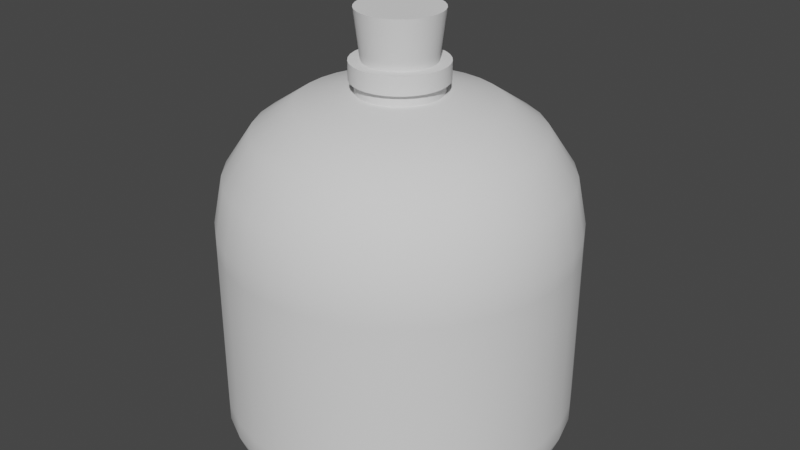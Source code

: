 # Source: Big_bootle.blend  (saved by Blender 2.92.15; exported with 4.5.12 LTS)
import bpy
from mathutils import Matrix  # noqa: F401  (used for matrix-valued properties, if any)

bpy.ops.wm.read_factory_settings(use_empty=True)
scene = bpy.context.scene
scene.name = 'Scene'

# ---- collections
col_collection = bpy.data.collections.new('Collection'); scene.collection.children.link(col_collection)

# ---- node groups
ng_auto_smooth = bpy.data.node_groups.new('Auto Smooth', 'GeometryNodeTree')
_s = ng_auto_smooth.interface.new_socket(name='Geometry', in_out='OUTPUT', socket_type='NodeSocketGeometry')
_s = ng_auto_smooth.interface.new_socket(name='Geometry', in_out='INPUT', socket_type='NodeSocketGeometry')
_s = ng_auto_smooth.interface.new_socket(name='Angle', in_out='INPUT', socket_type='NodeSocketFloat')
_s.subtype = 'ANGLE'
_s.min_value = 0.0
_s.max_value = 3.142
ng_auto_smooth.is_modifier = True
_N = ng_auto_smooth.nodes; _L = ng_auto_smooth.links
n0 = _N.new('NodeGroupOutput'); n0.name = 'Group Output'; n0.location = (480, -100)
n1 = _N.new('NodeGroupInput'); n1.name = 'Group Input'; n1.location = (-420, -300)
n2 = _N.new('NodeGroupInput'); n2.name = 'Group Input.001'; n2.location = (-60, -100)
n3 = _N.new('GeometryNodeSetShadeSmooth'); n3.name = 'Set Shade Smooth'; n3.location = (120, -100)
n3.domain = 'EDGE'
n4 = _N.new('GeometryNodeSetShadeSmooth'); n4.name = 'Set Shade Smooth.001'; n4.location = (300, -100)
n5 = _N.new('GeometryNodeInputMeshEdgeAngle'); n5.name = 'Edge Angle'; n5.location = (-420, -220)
n6 = _N.new('GeometryNodeInputEdgeSmooth'); n6.name = 'Is Edge Smooth'; n6.location = (-60, -160)
n7 = _N.new('GeometryNodeInputShadeSmooth'); n7.name = 'Is Face Smooth'; n7.location = (-240, -340)
n8 = _N.new('FunctionNodeBooleanMath'); n8.name = 'Boolean Math'; n8.location = (-60, -220)
n9 = _N.new('FunctionNodeCompare'); n9.name = 'Compare'; n9.location = (-240, -180)
n9.operation = 'LESS_EQUAL'
_L.new(n5.outputs[0], n9.inputs[0])
_L.new(n4.outputs[0], n0.inputs[0])
_L.new(n1.outputs[1], n9.inputs[1])
_L.new(n9.outputs[0], n8.inputs[0])
_L.new(n7.outputs[0], n8.inputs[1])
_L.new(n2.outputs[0], n3.inputs[0])
_L.new(n6.outputs[0], n3.inputs[1])
_L.new(n3.outputs[0], n4.inputs[0])
_L.new(n8.outputs[0], n3.inputs[2])
n0.is_active_output = True

# ---- world
world_world = bpy.data.worlds.new('World'); scene.world = world_world
world_world.use_nodes = True; world_world.node_tree.nodes.clear()
_N = world_world.node_tree.nodes; _L = world_world.node_tree.links
n0 = _N.new('ShaderNodeOutputWorld'); n0.name = 'World Output'; n0.location = (300, 300)
n1 = _N.new('ShaderNodeBackground'); n1.name = 'Background'; n1.location = (10, 300)
n1.inputs[0].default_value = (0.05088, 0.05088, 0.05088, 1.0)
_L.new(n1.outputs[0], n0.inputs[0])
n0.is_active_output = True
world_world.color = (0.05088, 0.05088, 0.05088)
world_world.use_sun_shadow = False
world_world.sun_shadow_jitter_overblur = 0.0

# ---- meshes
me_cylinder = bpy.data.meshes.new('Cylinder')
me_cylinder.from_pydata([(7.119e-09, 0.2385, 2.0), (0.0, 1.0, 1.286), (4.657e-09, 0.5573, 1.946), (1.863e-09, 0.7899, 1.791), (9.313e-10, 0.9454, 1.559), (0.04653, 0.2339, 2.0), (0.1951, 0.9808, 1.286), (0.1087, 0.5466, 1.946), (0.1541, 0.7748, 1.791), (0.1844, 0.9272, 1.559), (0.09128, 0.2204, 2.0), (0.3827, 0.9239, 1.286), (0.2133, 0.5149, 1.946), (0.3023, 0.7298, 1.791), (0.3618, 0.8734, 1.559), (0.1325, 0.1983, 2.0), (0.5556, 0.8315, 1.286), (0.3096, 0.4634, 1.946), (0.4389, 0.6568, 1.791), (0.5252, 0.7861, 1.559), (0.1687, 0.1687, 2.0), (0.7071, 0.7071, 1.286), (0.3941, 0.3941, 1.946), (0.5586, 0.5586, 1.791), (0.6685, 0.6685, 1.559), (0.1983, 0.1325, 2.0), (0.8315, 0.5556, 1.286), (0.4634, 0.3096, 1.946), (0.6568, 0.4389, 1.791), (0.7861, 0.5252, 1.559), (0.2204, 0.09128, 2.0), (0.9239, 0.3827, 1.286), (0.5149, 0.2133, 1.946), (0.7298, 0.3023, 1.791), (0.8734, 0.3618, 1.559), (0.2339, 0.04653, 2.0), (0.9808, 0.1951, 1.286), (0.5466, 0.1087, 1.946), (0.7748, 0.1541, 1.791), (0.9272, 0.1844, 1.559), (0.2385, -7.119e-09, 2.0), (1.0, 0.0, 1.286), (0.5573, -4.657e-09, 1.946), (0.7899, -1.863e-09, 1.791), (0.9454, -9.313e-10, 1.559), (0.2339, -0.04653, 2.0), (0.9808, -0.1951, 1.286), (0.5466, -0.1087, 1.946), (0.7748, -0.1541, 1.791), (0.9272, -0.1844, 1.559), (0.2204, -0.09128, 2.0), (0.9239, -0.3827, 1.286), (0.5149, -0.2133, 1.946), (0.7298, -0.3023, 1.791), (0.8734, -0.3618, 1.559), (0.1983, -0.1325, 2.0), (0.8315, -0.5556, 1.286), (0.4634, -0.3096, 1.946), (0.6568, -0.4389, 1.791), (0.7861, -0.5252, 1.559), (0.1687, -0.1687, 2.0), (0.7071, -0.7071, 1.286), (0.3941, -0.3941, 1.946), (0.5586, -0.5586, 1.791), (0.6685, -0.6685, 1.559), (0.1325, -0.1983, 2.0), (0.5556, -0.8315, 1.286), (0.3096, -0.4634, 1.946), (0.4389, -0.6568, 1.791), (0.5252, -0.7861, 1.559), (0.09128, -0.2204, 2.0), (0.3827, -0.9239, 1.286), (0.2133, -0.5149, 1.946), (0.3023, -0.7298, 1.791), (0.3618, -0.8734, 1.559), (0.04653, -0.2339, 2.0), (0.1951, -0.9808, 1.286), (0.1087, -0.5466, 1.946), (0.1541, -0.7748, 1.791), (0.1844, -0.9272, 1.559), (-7.119e-09, -0.2385, 2.0), (0.0, -1.0, 1.286), (-4.657e-09, -0.5573, 1.946), (-1.863e-09, -0.7899, 1.791), (-9.313e-10, -0.9454, 1.559), (-0.04653, -0.2339, 2.0), (-0.1951, -0.9808, 1.286), (-0.1087, -0.5466, 1.946), (-0.1541, -0.7748, 1.791), (-0.1844, -0.9272, 1.559), (-0.09128, -0.2204, 2.0), (-0.3827, -0.9239, 1.286), (-0.2133, -0.5149, 1.946), (-0.3023, -0.7298, 1.791), (-0.3618, -0.8734, 1.559), (-0.1325, -0.1983, 2.0), (-0.5556, -0.8315, 1.286), (-0.3096, -0.4634, 1.946), (-0.4389, -0.6568, 1.791), (-0.5252, -0.7861, 1.559), (-0.1687, -0.1687, 2.0), (-0.7071, -0.7071, 1.286), (-0.3941, -0.3941, 1.946), (-0.5586, -0.5586, 1.791), (-0.6685, -0.6685, 1.559), (-0.1983, -0.1325, 2.0), (-0.8315, -0.5556, 1.286), (-0.4634, -0.3096, 1.946), (-0.6568, -0.4389, 1.791), (-0.7861, -0.5252, 1.559), (-0.2204, -0.09128, 2.0), (-0.9239, -0.3827, 1.286), (-0.5149, -0.2133, 1.946), (-0.7298, -0.3023, 1.791), (-0.8734, -0.3618, 1.559), (-0.2339, -0.04653, 2.0), (-0.9808, -0.1951, 1.286), (-0.5466, -0.1087, 1.946), (-0.7748, -0.1541, 1.791), (-0.9272, -0.1844, 1.559), (-0.2385, 7.119e-09, 2.0), (-1.0, 0.0, 1.286), (-0.5573, 4.657e-09, 1.946), (-0.7899, 1.863e-09, 1.791), (-0.9454, 9.313e-10, 1.559), (-0.2339, 0.04653, 2.0), (-0.9808, 0.1951, 1.286), (-0.5466, 0.1087, 1.946), (-0.7748, 0.1541, 1.791), (-0.9272, 0.1844, 1.559), (-0.2204, 0.09128, 2.0), (-0.9239, 0.3827, 1.286), (-0.5149, 0.2133, 1.946), (-0.7298, 0.3023, 1.791), (-0.8734, 0.3618, 1.559), (-0.1983, 0.1325, 2.0), (-0.8315, 0.5556, 1.286), (-0.4634, 0.3096, 1.946), (-0.6568, 0.4389, 1.791), (-0.7861, 0.5252, 1.559), (-0.1687, 0.1687, 2.0), (-0.7071, 0.7071, 1.286), (-0.3941, 0.3941, 1.946), (-0.5586, 0.5586, 1.791), (-0.6685, 0.6685, 1.559), (-0.1325, 0.1983, 2.0), (-0.5556, 0.8315, 1.286), (-0.3096, 0.4634, 1.946), (-0.4389, 0.6568, 1.791), (-0.5252, 0.7861, 1.559), (-0.09128, 0.2204, 2.0), (-0.3827, 0.9239, 1.286), (-0.2133, 0.5149, 1.946), (-0.3023, 0.7298, 1.791), (-0.3618, 0.8734, 1.559), (-0.04653, 0.2339, 2.0), (-0.1951, 0.9808, 1.286), (-0.1087, 0.5466, 1.946), (-0.1541, 0.7748, 1.791), (-0.1844, 0.9272, 1.559), (0.0, 0.8639, 0.0), (0.0, 1.0, 0.1355), (0.0, 0.9601, 0.03967), (0.1951, 0.9808, 0.1355), (0.1685, 0.8473, 0.0), (0.1873, 0.9417, 0.03967), (0.3827, 0.9239, 0.1355), (0.3306, 0.7981, 0.0), (0.3674, 0.887, 0.03967), (0.5556, 0.8315, 0.1355), (0.48, 0.7183, 0.0), (0.5334, 0.7983, 0.03967), (0.7071, 0.7071, 0.1355), (0.6109, 0.6109, 0.0), (0.6789, 0.6789, 0.03967), (0.8315, 0.5556, 0.1355), (0.7183, 0.48, 0.0), (0.7983, 0.5334, 0.03967), (0.9239, 0.3827, 0.1355), (0.7981, 0.3306, 0.0), (0.887, 0.3674, 0.03967), (0.9808, 0.1951, 0.1355), (0.8473, 0.1685, 0.0), (0.9417, 0.1873, 0.03967), (1.0, 0.0, 0.1355), (0.8639, 0.0, 0.0), (0.9601, 0.0, 0.03967), (0.9808, -0.1951, 0.1355), (0.8473, -0.1685, 0.0), (0.9417, -0.1873, 0.03967), (0.9239, -0.3827, 0.1355), (0.7981, -0.3306, 0.0), (0.887, -0.3674, 0.03967), (0.8315, -0.5556, 0.1355), (0.7183, -0.48, 0.0), (0.7983, -0.5334, 0.03967), (0.7071, -0.7071, 0.1355), (0.6109, -0.6109, 0.0), (0.6789, -0.6789, 0.03967), (0.5556, -0.8315, 0.1355), (0.48, -0.7183, 0.0), (0.5334, -0.7983, 0.03967), (0.3827, -0.9239, 0.1355), (0.3306, -0.7981, 0.0), (0.3674, -0.887, 0.03967), (0.1951, -0.9808, 0.1355), (0.1685, -0.8473, 0.0), (0.1873, -0.9417, 0.03967), (0.0, -1.0, 0.1355), (0.0, -0.8639, 0.0), (0.0, -0.9601, 0.03967), (-0.1951, -0.9808, 0.1355), (-0.1685, -0.8473, 0.0), (-0.1873, -0.9417, 0.03967), (-0.3827, -0.9239, 0.1355), (-0.3306, -0.7981, 0.0), (-0.3674, -0.887, 0.03967), (-0.5556, -0.8315, 0.1355), (-0.48, -0.7183, 0.0), (-0.5334, -0.7983, 0.03967), (-0.7071, -0.7071, 0.1355), (-0.6109, -0.6109, 0.0), (-0.6789, -0.6789, 0.03967), (-0.8315, -0.5556, 0.1355), (-0.7183, -0.48, 0.0), (-0.7983, -0.5334, 0.03967), (-0.9239, -0.3827, 0.1355), (-0.7981, -0.3306, 0.0), (-0.887, -0.3674, 0.03967), (-0.9808, -0.1951, 0.1355), (-0.8473, -0.1685, 0.0), (-0.9417, -0.1873, 0.03967), (-1.0, 0.0, 0.1355), (-0.8639, 0.0, 0.0), (-0.9601, 0.0, 0.03967), (-0.9808, 0.1951, 0.1355), (-0.8473, 0.1685, 0.0), (-0.9417, 0.1873, 0.03967), (-0.9239, 0.3827, 0.1355), (-0.7981, 0.3306, 0.0), (-0.887, 0.3674, 0.03967), (-0.8315, 0.5556, 0.1355), (-0.7183, 0.48, 0.0), (-0.7983, 0.5334, 0.03967), (-0.7071, 0.7071, 0.1355), (-0.6109, 0.6109, 0.0), (-0.6789, 0.6789, 0.03967), (-0.5556, 0.8315, 0.1355), (-0.48, 0.7183, 0.0), (-0.5334, 0.7983, 0.03967), (-0.3827, 0.9239, 0.1355), (-0.3306, 0.7981, 0.0), (-0.3674, 0.887, 0.03967), (-0.1951, 0.9808, 0.1355), (-0.1685, 0.8473, 0.0), (-0.1873, 0.9417, 0.03967), (7.451e-09, 0.2828, 2.0), (0.05518, 0.2774, 2.0), (0.1082, 0.2613, 2.0), (0.1571, 0.2352, 2.0), (0.2, 0.2, 2.0), (0.2352, 0.1571, 2.0), (0.2613, 0.1082, 2.0), (0.2774, 0.05518, 2.0), (0.2828, -7.451e-09, 2.0), (0.2774, -0.05518, 2.0), (0.2613, -0.1082, 2.0), (0.2352, -0.1571, 2.0), (0.2, -0.2, 2.0), (0.1571, -0.2352, 2.0), (0.1082, -0.2613, 2.0), (0.05518, -0.2774, 2.0), (-7.451e-09, -0.2828, 2.0), (-0.05518, -0.2774, 2.0), (-0.1082, -0.2613, 2.0), (-0.1571, -0.2352, 2.0), (-0.2, -0.2, 2.0), (-0.2352, -0.1571, 2.0), (-0.2613, -0.1082, 2.0), (-0.2774, -0.05518, 2.0), (-0.2828, 7.451e-09, 2.0), (-0.2774, 0.05518, 2.0), (-0.2613, 0.1082, 2.0), (-0.2352, 0.1571, 2.0), (-0.2, 0.2, 2.0), (-0.1571, 0.2352, 2.0), (-0.1082, 0.2613, 2.0), (-0.05518, 0.2774, 2.0), (2.401e-08, 0.2385, 2.067), (0.04653, 0.2339, 2.067), (0.09128, 0.2204, 2.067), (0.1325, 0.1983, 2.067), (0.1687, 0.1687, 2.067), (0.1983, 0.1325, 2.067), (0.2204, 0.09128, 2.067), (0.2339, 0.04653, 2.067), (0.2385, -7.119e-09, 2.067), (0.2339, -0.04653, 2.067), (0.2204, -0.09128, 2.067), (0.1983, -0.1325, 2.067), (0.1687, -0.1687, 2.067), (0.1325, -0.1983, 2.067), (0.09128, -0.2204, 2.067), (0.04653, -0.2339, 2.067), (9.776e-09, -0.2385, 2.067), (-0.04653, -0.2339, 2.067), (-0.09128, -0.2204, 2.067), (-0.1325, -0.1983, 2.067), (-0.1687, -0.1687, 2.067), (-0.1983, -0.1325, 2.067), (-0.2204, -0.09128, 2.067), (-0.2339, -0.04653, 2.067), (-0.2385, 7.119e-09, 2.067), (-0.2339, 0.04653, 2.067), (-0.2204, 0.09128, 2.067), (-0.1983, 0.1325, 2.067), (-0.1687, 0.1687, 2.067), (-0.1325, 0.1983, 2.067), (-0.09128, 0.2204, 2.067), (-0.04653, 0.2339, 2.067), (2.579e-08, 0.2684, 2.067), (0.05237, 0.2633, 2.067), (0.1027, 0.248, 2.067), (0.1491, 0.2232, 2.067), (0.1898, 0.1898, 2.067), (0.2232, 0.1491, 2.067), (0.248, 0.1027, 2.067), (0.2633, 0.05237, 2.067), (0.2684, -8.421e-09, 2.067), (0.2633, -0.05237, 2.067), (0.248, -0.1027, 2.067), (0.2232, -0.1491, 2.067), (0.1898, -0.1898, 2.067), (0.1491, -0.2232, 2.067), (0.1027, -0.248, 2.067), (0.05237, -0.2633, 2.067), (9.762e-09, -0.2684, 2.067), (-0.05237, -0.2633, 2.067), (-0.1027, -0.248, 2.067), (-0.1491, -0.2232, 2.067), (-0.1898, -0.1898, 2.067), (-0.2232, -0.1491, 2.067), (-0.248, -0.1027, 2.067), (-0.2633, -0.05237, 2.067), (-0.2684, 7.603e-09, 2.067), (-0.2633, 0.05237, 2.067), (-0.248, 0.1027, 2.067), (-0.2232, 0.1491, 2.067), (-0.1898, 0.1898, 2.067), (-0.1491, 0.2232, 2.067), (-0.1027, 0.248, 2.067), (-0.05237, 0.2633, 2.067), (8.962e-08, 0.2684, 2.171), (0.05237, 0.2633, 2.171), (0.1027, 0.248, 2.171), (0.1491, 0.2232, 2.171), (0.1898, 0.1898, 2.171), (0.2232, 0.1491, 2.171), (0.248, 0.1027, 2.171), (0.2633, 0.05237, 2.171), (0.2684, -8.421e-09, 2.171), (0.2633, -0.05237, 2.171), (0.248, -0.1027, 2.171), (0.2232, -0.1491, 2.171), (0.1898, -0.1898, 2.171), (0.1491, -0.2232, 2.171), (0.1027, -0.248, 2.171), (0.05237, -0.2633, 2.171), (7.36e-08, -0.2684, 2.171), (-0.05237, -0.2633, 2.171), (-0.1027, -0.248, 2.171), (-0.1491, -0.2232, 2.171), (-0.1898, -0.1898, 2.171), (-0.2232, -0.1491, 2.171), (-0.248, -0.1027, 2.171), (-0.2633, -0.05237, 2.171), (-0.2684, 7.603e-09, 2.171), (-0.2633, 0.05237, 2.171), (-0.248, 0.1027, 2.171), (-0.2232, 0.1491, 2.171), (-0.1898, 0.1898, 2.171), (-0.1491, 0.2232, 2.171), (-0.1027, 0.248, 2.171), (-0.05237, 0.2633, 2.171), (8.969e-08, 0.238, 2.447), (0.04643, 0.2334, 2.447), (0.09107, 0.2199, 2.447), (0.1322, 0.1979, 2.447), (0.1683, 0.1683, 2.447), (0.1979, 0.1322, 2.447), (0.2199, 0.09107, 2.447), (0.2334, 0.04643, 2.447), (0.238, -7.465e-09, 2.447), (0.2334, -0.04643, 2.447), (0.2199, -0.09107, 2.447), (0.1979, -0.1322, 2.447), (0.1683, -0.1683, 2.447), (0.1322, -0.1979, 2.447), (0.09107, -0.2199, 2.447), (0.04643, -0.2334, 2.447), (7.549e-08, -0.238, 2.447), (-0.04643, -0.2334, 2.447), (-0.09107, -0.2199, 2.447), (-0.1322, -0.1979, 2.447), (-0.1683, -0.1683, 2.447), (-0.1979, -0.1322, 2.447), (-0.2199, -0.09107, 2.447), (-0.2334, -0.04643, 2.447), (-0.238, 6.74e-09, 2.447), (-0.2334, 0.04643, 2.447), (-0.2199, 0.09107, 2.447), (-0.1979, 0.1322, 2.447), (-0.1683, 0.1683, 2.447), (-0.1322, 0.1979, 2.447), (-0.09107, 0.2199, 2.447), (-0.04643, 0.2334, 2.447), (1.064e-07, 0.1961, 2.112), (0.03825, 0.1923, 2.112), (0.07504, 0.1812, 2.112), (0.1089, 0.163, 2.112), (0.1387, 0.1387, 2.112), (0.163, 0.1089, 2.112), (0.1812, 0.07504, 2.112), (0.1923, 0.03825, 2.112), (0.1961, -7.299e-09, 2.112), (0.1923, -0.03825, 2.112), (0.1812, -0.07504, 2.112), (0.163, -0.1089, 2.112), (0.1387, -0.1387, 2.112), (0.1089, -0.163, 2.112), (0.07504, -0.1812, 2.112), (0.03825, -0.1923, 2.112), (9.468e-08, -0.1961, 2.112), (-0.03825, -0.1923, 2.112), (-0.07504, -0.1812, 2.112), (-0.1089, -0.163, 2.112), (-0.1387, -0.1387, 2.112), (-0.163, -0.1089, 2.112), (-0.1812, -0.07504, 2.112), (-0.1923, -0.03825, 2.112), (-0.1961, 4.406e-09, 2.112), (-0.1923, 0.03825, 2.112), (-0.1812, 0.07504, 2.112), (-0.163, 0.1089, 2.112), (-0.1387, 0.1387, 2.112), (-0.1089, 0.163, 2.112), (-0.07504, 0.1812, 2.112), (-0.03825, 0.1923, 2.112), (-0.1951, 0.9808, 0.241), (-0.1951, 0.9808, 1.181), (0.0, 1.0, 1.181), (0.0, 1.0, 0.241), (0.1951, 0.9808, 0.241), (0.1951, 0.9808, 1.181), (0.3827, 0.9239, 0.241), (0.3827, 0.9239, 1.181), (0.5556, 0.8315, 1.181), (0.5556, 0.8315, 0.241), (0.7071, 0.7071, 0.241), (0.7071, 0.7071, 1.181), (0.8315, 0.5556, 0.241), (0.8315, 0.5556, 1.181), (0.9239, 0.3827, 0.241), (0.9239, 0.3827, 1.181), (0.9808, 0.1951, 0.241), (0.9808, 0.1951, 1.181), (1.0, 0.0, 0.241), (1.0, 0.0, 1.181), (0.9808, -0.1951, 0.241), (0.9808, -0.1951, 1.181), (0.9239, -0.3827, 0.241), (0.9239, -0.3827, 1.181), (0.8315, -0.5556, 0.241), (0.8315, -0.5556, 1.181), (0.7071, -0.7071, 0.241), (0.7071, -0.7071, 1.181), (0.5556, -0.8315, 0.241), (0.5556, -0.8315, 1.181), (0.3827, -0.9239, 0.241), (0.3827, -0.9239, 1.181), (0.1951, -0.9808, 0.241), (0.1951, -0.9808, 1.181), (0.0, -1.0, 0.241), (0.0, -1.0, 1.181), (-0.1951, -0.9808, 0.241), (-0.1951, -0.9808, 1.181), (-0.3827, -0.9239, 0.241), (-0.3827, -0.9239, 1.181), (-0.5556, -0.8315, 0.241), (-0.5556, -0.8315, 1.181), (-0.7071, -0.7071, 0.241), (-0.7071, -0.7071, 1.181), (-0.8315, -0.5556, 0.241), (-0.8315, -0.5556, 1.181), (-0.9239, -0.3827, 0.241), (-0.9239, -0.3827, 1.181), (-0.9808, -0.1951, 0.241), (-0.9808, -0.1951, 1.181), (-1.0, 0.0, 0.241), (-1.0, 0.0, 1.181), (-0.9808, 0.1951, 0.241), (-0.9808, 0.1951, 1.181), (-0.9239, 0.3827, 0.241), (-0.9239, 0.3827, 1.181), (-0.8315, 0.5556, 0.241), (-0.8315, 0.5556, 1.181), (-0.7071, 0.7071, 0.241), (-0.7071, 0.7071, 1.181), (-0.5556, 0.8315, 0.241), (-0.5556, 0.8315, 1.181), (-0.3827, 0.9239, 0.241), (-0.3827, 0.9239, 1.181)], [], [(163, 452, 454, 166), (172, 458, 460, 175), (175, 460, 462, 178), (178, 462, 464, 181), (181, 464, 466, 184), (184, 466, 468, 187), (187, 468, 470, 190), (190, 470, 472, 193), (193, 472, 474, 196), (196, 474, 476, 199), (199, 476, 478, 202), (202, 478, 480, 205), (205, 480, 482, 208), (208, 482, 484, 211), (211, 484, 486, 214), (214, 486, 488, 217), (217, 488, 490, 220), (220, 490, 492, 223), (223, 492, 494, 226), (226, 494, 496, 229), (229, 496, 498, 232), (232, 498, 500, 235), (235, 500, 502, 238), (238, 502, 504, 241), (241, 504, 506, 244), (244, 506, 508, 247), (247, 508, 510, 250), (161, 451, 452, 163), (166, 454, 457, 169), (169, 457, 458, 172), (250, 510, 448, 253), (6, 1, 4, 9), (9, 4, 3, 8), (8, 3, 2, 7), (7, 2, 256, 257), (11, 6, 9, 14), (14, 9, 8, 13), (13, 8, 7, 12), (12, 7, 257, 258), (16, 11, 14, 19), (19, 14, 13, 18), (18, 13, 12, 17), (17, 12, 258, 259), (21, 16, 19, 24), (24, 19, 18, 23), (23, 18, 17, 22), (22, 17, 259, 260), (26, 21, 24, 29), (29, 24, 23, 28), (28, 23, 22, 27), (27, 22, 260, 261), (31, 26, 29, 34), (34, 29, 28, 33), (33, 28, 27, 32), (32, 27, 261, 262), (36, 31, 34, 39), (39, 34, 33, 38), (38, 33, 32, 37), (37, 32, 262, 263), (41, 36, 39, 44), (44, 39, 38, 43), (43, 38, 37, 42), (42, 37, 263, 264), (46, 41, 44, 49), (49, 44, 43, 48), (48, 43, 42, 47), (47, 42, 264, 265), (51, 46, 49, 54), (54, 49, 48, 53), (53, 48, 47, 52), (52, 47, 265, 266), (56, 51, 54, 59), (59, 54, 53, 58), (58, 53, 52, 57), (57, 52, 266, 267), (61, 56, 59, 64), (64, 59, 58, 63), (63, 58, 57, 62), (62, 57, 267, 268), (66, 61, 64, 69), (69, 64, 63, 68), (68, 63, 62, 67), (67, 62, 268, 269), (71, 66, 69, 74), (74, 69, 68, 73), (73, 68, 67, 72), (72, 67, 269, 270), (76, 71, 74, 79), (79, 74, 73, 78), (78, 73, 72, 77), (77, 72, 270, 271), (81, 76, 79, 84), (84, 79, 78, 83), (83, 78, 77, 82), (82, 77, 271, 272), (86, 81, 84, 89), (89, 84, 83, 88), (88, 83, 82, 87), (87, 82, 272, 273), (91, 86, 89, 94), (94, 89, 88, 93), (93, 88, 87, 92), (92, 87, 273, 274), (96, 91, 94, 99), (99, 94, 93, 98), (98, 93, 92, 97), (97, 92, 274, 275), (101, 96, 99, 104), (104, 99, 98, 103), (103, 98, 97, 102), (102, 97, 275, 276), (106, 101, 104, 109), (109, 104, 103, 108), (108, 103, 102, 107), (107, 102, 276, 277), (111, 106, 109, 114), (114, 109, 108, 113), (113, 108, 107, 112), (112, 107, 277, 278), (116, 111, 114, 119), (119, 114, 113, 118), (118, 113, 112, 117), (117, 112, 278, 279), (121, 116, 119, 124), (124, 119, 118, 123), (123, 118, 117, 122), (122, 117, 279, 280), (126, 121, 124, 129), (129, 124, 123, 128), (128, 123, 122, 127), (127, 122, 280, 281), (131, 126, 129, 134), (134, 129, 128, 133), (133, 128, 127, 132), (132, 127, 281, 282), (136, 131, 134, 139), (139, 134, 133, 138), (138, 133, 132, 137), (137, 132, 282, 283), (141, 136, 139, 144), (144, 139, 138, 143), (143, 138, 137, 142), (142, 137, 283, 284), (146, 141, 144, 149), (149, 144, 143, 148), (148, 143, 142, 147), (147, 142, 284, 285), (151, 146, 149, 154), (154, 149, 148, 153), (153, 148, 147, 152), (152, 147, 285, 286), (156, 151, 154, 159), (159, 154, 153, 158), (158, 153, 152, 157), (157, 152, 286, 287), (1, 156, 159, 4), (4, 159, 158, 3), (3, 158, 157, 2), (2, 157, 287, 256), (125, 120, 312, 313), (161, 163, 165, 162), (162, 165, 164, 160), (163, 166, 168, 165), (165, 168, 167, 164), (166, 169, 171, 168), (168, 171, 170, 167), (169, 172, 174, 171), (171, 174, 173, 170), (172, 175, 177, 174), (174, 177, 176, 173), (175, 178, 180, 177), (177, 180, 179, 176), (178, 181, 183, 180), (180, 183, 182, 179), (181, 184, 186, 183), (183, 186, 185, 182), (184, 187, 189, 186), (186, 189, 188, 185), (187, 190, 192, 189), (189, 192, 191, 188), (190, 193, 195, 192), (192, 195, 194, 191), (193, 196, 198, 195), (195, 198, 197, 194), (196, 199, 201, 198), (198, 201, 200, 197), (199, 202, 204, 201), (201, 204, 203, 200), (202, 205, 207, 204), (204, 207, 206, 203), (205, 208, 210, 207), (207, 210, 209, 206), (208, 211, 213, 210), (210, 213, 212, 209), (211, 214, 216, 213), (213, 216, 215, 212), (214, 217, 219, 216), (216, 219, 218, 215), (217, 220, 222, 219), (219, 222, 221, 218), (220, 223, 225, 222), (222, 225, 224, 221), (223, 226, 228, 225), (225, 228, 227, 224), (226, 229, 231, 228), (228, 231, 230, 227), (229, 232, 234, 231), (231, 234, 233, 230), (232, 235, 237, 234), (234, 237, 236, 233), (235, 238, 240, 237), (237, 240, 239, 236), (238, 241, 243, 240), (240, 243, 242, 239), (241, 244, 246, 243), (243, 246, 245, 242), (244, 247, 249, 246), (246, 249, 248, 245), (247, 250, 252, 249), (249, 252, 251, 248), (250, 253, 255, 252), (252, 255, 254, 251), (253, 161, 162, 255), (255, 162, 160, 254), (160, 164, 167, 170, 173, 176, 179, 182, 185, 188, 191, 194, 197, 200, 203, 206, 209, 212, 215, 218, 221, 224, 227, 230, 233, 236, 239, 242, 245, 248, 251, 254), (0, 5, 257, 256), (5, 10, 258, 257), (10, 15, 259, 258), (15, 20, 260, 259), (20, 25, 261, 260), (25, 30, 262, 261), (30, 35, 263, 262), (35, 40, 264, 263), (40, 45, 265, 264), (45, 50, 266, 265), (50, 55, 267, 266), (55, 60, 268, 267), (60, 65, 269, 268), (65, 70, 270, 269), (70, 75, 271, 270), (75, 80, 272, 271), (80, 85, 273, 272), (85, 90, 274, 273), (90, 95, 275, 274), (95, 100, 276, 275), (100, 105, 277, 276), (105, 110, 278, 277), (110, 115, 279, 278), (115, 120, 280, 279), (120, 125, 281, 280), (125, 130, 282, 281), (130, 135, 283, 282), (135, 140, 284, 283), (140, 145, 285, 284), (145, 150, 286, 285), (150, 155, 287, 286), (155, 0, 256, 287), (289, 288, 320, 321), (60, 55, 299, 300), (130, 125, 313, 314), (65, 60, 300, 301), (135, 130, 314, 315), (70, 65, 301, 302), (5, 0, 288, 289), (140, 135, 315, 316), (75, 70, 302, 303), (10, 5, 289, 290), (145, 140, 316, 317), (80, 75, 303, 304), (15, 10, 290, 291), (150, 145, 317, 318), (85, 80, 304, 305), (20, 15, 291, 292), (155, 150, 318, 319), (90, 85, 305, 306), (25, 20, 292, 293), (0, 155, 319, 288), (95, 90, 306, 307), (30, 25, 293, 294), (100, 95, 307, 308), (35, 30, 294, 295), (105, 100, 308, 309), (40, 35, 295, 296), (110, 105, 309, 310), (45, 40, 296, 297), (115, 110, 310, 311), (50, 45, 297, 298), (120, 115, 311, 312), (55, 50, 298, 299), (324, 323, 355, 356), (316, 315, 347, 348), (303, 302, 334, 335), (290, 289, 321, 322), (317, 316, 348, 349), (304, 303, 335, 336), (291, 290, 322, 323), (318, 317, 349, 350), (305, 304, 336, 337), (292, 291, 323, 324), (319, 318, 350, 351), (306, 305, 337, 338), (293, 292, 324, 325), (288, 319, 351, 320), (307, 306, 338, 339), (294, 293, 325, 326), (308, 307, 339, 340), (295, 294, 326, 327), (309, 308, 340, 341), (296, 295, 327, 328), (310, 309, 341, 342), (297, 296, 328, 329), (311, 310, 342, 343), (298, 297, 329, 330), (312, 311, 343, 344), (299, 298, 330, 331), (313, 312, 344, 345), (300, 299, 331, 332), (314, 313, 345, 346), (301, 300, 332, 333), (315, 314, 346, 347), (302, 301, 333, 334), (353, 352, 383, 382, 381, 380, 379, 378, 377, 376, 375, 374, 373, 372, 371, 370, 369, 368, 367, 366, 365, 364, 363, 362, 361, 360, 359, 358, 357, 356, 355, 354), (351, 350, 382, 383), (338, 337, 369, 370), (325, 324, 356, 357), (320, 351, 383, 352), (339, 338, 370, 371), (326, 325, 357, 358), (340, 339, 371, 372), (327, 326, 358, 359), (341, 340, 372, 373), (328, 327, 359, 360), (342, 341, 373, 374), (329, 328, 360, 361), (343, 342, 374, 375), (330, 329, 361, 362), (344, 343, 375, 376), (331, 330, 362, 363), (345, 344, 376, 377), (332, 331, 363, 364), (346, 345, 377, 378), (333, 332, 364, 365), (347, 346, 378, 379), (334, 333, 365, 366), (321, 320, 352, 353), (348, 347, 379, 380), (335, 334, 366, 367), (322, 321, 353, 354), (349, 348, 380, 381), (336, 335, 367, 368), (323, 322, 354, 355), (350, 349, 381, 382), (337, 336, 368, 369), (385, 384, 415, 414, 413, 412, 411, 410, 409, 408, 407, 406, 405, 404, 403, 402, 401, 400, 399, 398, 397, 396, 395, 394, 393, 392, 391, 390, 389, 388, 387, 386), (405, 437, 436, 404), (392, 424, 423, 391), (406, 438, 437, 405), (393, 425, 424, 392), (407, 439, 438, 406), (394, 426, 425, 393), (408, 440, 439, 407), (395, 427, 426, 394), (409, 441, 440, 408), (396, 428, 427, 395), (410, 442, 441, 409), (397, 429, 428, 396), (411, 443, 442, 410), (398, 430, 429, 397), (385, 417, 416, 384), (412, 444, 443, 411), (399, 431, 430, 398), (386, 418, 417, 385), (413, 445, 444, 412), (400, 432, 431, 399), (387, 419, 418, 386), (414, 446, 445, 413), (401, 433, 432, 400), (388, 420, 419, 387), (415, 447, 446, 414), (402, 434, 433, 401), (389, 421, 420, 388), (384, 416, 447, 415), (403, 435, 434, 402), (390, 422, 421, 389), (404, 436, 435, 403), (391, 423, 422, 390), (511, 151, 156, 449), (455, 11, 16, 456), (453, 6, 11, 455), (253, 448, 451, 161), (509, 146, 151, 511), (507, 141, 146, 509), (505, 136, 141, 507), (503, 131, 136, 505), (501, 126, 131, 503), (499, 121, 126, 501), (497, 116, 121, 499), (495, 111, 116, 497), (493, 106, 111, 495), (491, 101, 106, 493), (489, 96, 101, 491), (487, 91, 96, 489), (485, 86, 91, 487), (483, 81, 86, 485), (481, 76, 81, 483), (479, 71, 76, 481), (477, 66, 71, 479), (475, 61, 66, 477), (473, 56, 61, 475), (471, 51, 56, 473), (469, 46, 51, 471), (467, 41, 46, 469), (465, 36, 41, 467), (463, 31, 36, 465), (461, 26, 31, 463), (459, 21, 26, 461), (456, 16, 21, 459), (450, 1, 6, 453), (449, 450, 451, 448), (455, 456, 457, 454), (453, 455, 454, 452), (511, 449, 448, 510), (509, 511, 510, 508), (507, 509, 508, 506), (505, 507, 506, 504), (503, 505, 504, 502), (501, 503, 502, 500), (499, 501, 500, 498), (497, 499, 498, 496), (495, 497, 496, 494), (493, 495, 494, 492), (491, 493, 492, 490), (489, 491, 490, 488), (487, 489, 488, 486), (485, 487, 486, 484), (483, 485, 484, 482), (481, 483, 482, 480), (479, 481, 480, 478), (477, 479, 478, 476), (475, 477, 476, 474), (473, 475, 474, 472), (471, 473, 472, 470), (469, 471, 470, 468), (467, 469, 468, 466), (465, 467, 466, 464), (463, 465, 464, 462), (461, 463, 462, 460), (459, 461, 460, 458), (456, 459, 458, 457), (450, 453, 452, 451), (449, 156, 1, 450)])
me_cylinder.polygons.foreach_set('use_smooth', [True] * 451)
_uv = me_cylinder.uv_layers.new(name='UVMap')
_uv.uv.foreach_set('vector', [0.2626, 0.7088, 0.2548, 0.7268, 0.2217, 0.7111, 0.2307, 0.6939, 0.172, 0.6571, 0.1605, 0.6722, 0.1331, 0.6494, 0.1456, 0.6355, 0.1456, 0.6355, 0.1331, 0.6494, 0.108, 0.6246, 0.1216, 0.612, 0.1216, 0.612, 0.108, 0.6246, 0.08542, 0.5982, 0.09983, 0.5869, 0.09983, 0.5869, 0.08542, 0.5982, 0.06523, 0.5702, 0.08042, 0.5602, 0.08042, 0.5602, 0.06523, 0.5702, 0.04767, 0.5407, 0.06352, 0.5322, 0.06352, 0.5322, 0.04767, 0.5407, 0.03283, 0.5102, 0.0492, 0.5031, 0.0492, 0.5031, 0.03283, 0.5102, 0.02064, 0.4789, 0.03741, 0.4732, 0.03741, 0.4732, 0.02064, 0.4789, 0.01129, 0.4468, 0.02832, 0.4426, 0.02832, 0.4426, 0.01129, 0.4468, 0.004799, 0.4144, 0.02191, 0.4117, 0.02191, 0.4117, 0.004799, 0.4144, 0.00113, 0.3821, 0.01819, 0.3808, 0.01819, 0.3808, 0.00113, 0.3821, 0.0002101, 0.3499, 0.01715, 0.3501, 0.01715, 0.3501, 0.0002101, 0.3499, 0.001934, 0.318, 0.01865, 0.3197, 0.01865, 0.3197, 0.001934, 0.318, 0.006377, 0.2866, 0.02276, 0.2897, 0.02276, 0.2897, 0.006377, 0.2866, 0.01338, 0.2561, 0.02932, 0.2604, 0.02932, 0.2604, 0.01338, 0.2561, 0.02283, 0.2264, 0.03819, 0.2321, 0.03819, 0.2321, 0.02283, 0.2264, 0.03471, 0.1979, 0.04941, 0.2048, 0.04941, 0.2048, 0.03471, 0.1979, 0.04882, 0.1708, 0.0627, 0.1788, 0.0627, 0.1788, 0.04882, 0.1708, 0.06496, 0.1454, 0.07795, 0.1544, 0.07795, 0.1544, 0.06496, 0.1454, 0.08296, 0.1217, 0.09502, 0.1317, 0.09502, 0.1317, 0.08296, 0.1217, 0.1027, 0.09978, 0.1138, 0.1107, 0.1138, 0.1107, 0.1027, 0.09978, 0.1241, 0.07976, 0.1341, 0.09145, 0.1341, 0.09145, 0.1241, 0.07976, 0.1469, 0.06182, 0.1558, 0.07421, 0.1558, 0.07421, 0.1469, 0.06182, 0.1709, 0.04595, 0.1787, 0.05893, 0.1787, 0.05893, 0.1709, 0.04595, 0.196, 0.03231, 0.2026, 0.04578, 0.2026, 0.04578, 0.196, 0.03231, 0.2219, 0.02101, 0.2272, 0.03482, 0.2272, 0.03482, 0.2219, 0.02101, 0.2482, 0.01206, 0.2524, 0.02609, 0.2966, 0.7216, 0.2894, 0.7404, 0.2548, 0.7268, 0.2626, 0.7088, 0.2307, 0.6939, 0.2217, 0.7111, 0.1901, 0.6929, 0.2004, 0.6767, 0.2004, 0.6767, 0.1901, 0.6929, 0.1605, 0.6722, 0.172, 0.6571, 0.2524, 0.02609, 0.2482, 0.01206, 0.2749, 0.005336, 0.278, 0.01953, 0.6999, 0.05009, 0.7329, 0.06569, 0.7078, 0.112, 0.6792, 0.09505, 0.6792, 0.09505, 0.7078, 0.112, 0.6763, 0.1525, 0.6552, 0.1357, 0.6552, 0.1357, 0.6763, 0.1525, 0.6395, 0.186, 0.6265, 0.1725, 0.6265, 0.1725, 0.6395, 0.186, 0.5998, 0.2138, 0.5936, 0.2065, 0.6671, 0.037, 0.6999, 0.05009, 0.6792, 0.09505, 0.6511, 0.08189, 0.6511, 0.08189, 0.6792, 0.09505, 0.6552, 0.1357, 0.6333, 0.1229, 0.6333, 0.1229, 0.6552, 0.1357, 0.6265, 0.1725, 0.612, 0.1619, 0.612, 0.1619, 0.6265, 0.1725, 0.5936, 0.2065, 0.5863, 0.2005, 0.6337, 0.02716, 0.6671, 0.037, 0.6511, 0.08189, 0.6229, 0.07242, 0.6229, 0.07242, 0.6511, 0.08189, 0.6333, 0.1229, 0.6111, 0.1138, 0.6111, 0.1138, 0.6333, 0.1229, 0.612, 0.1619, 0.5965, 0.1542, 0.5965, 0.1542, 0.612, 0.1619, 0.5863, 0.2005, 0.5781, 0.196, 0.5998, 0.02114, 0.6337, 0.02716, 0.6229, 0.07242, 0.5946, 0.06664, 0.5946, 0.06664, 0.6229, 0.07242, 0.6111, 0.1138, 0.5885, 0.1082, 0.5885, 0.1082, 0.6111, 0.1138, 0.5965, 0.1542, 0.5804, 0.1492, 0.5804, 0.1492, 0.5965, 0.1542, 0.5781, 0.196, 0.5693, 0.193, 0.5657, 0.01929, 0.5998, 0.02114, 0.5946, 0.06664, 0.5663, 0.06461, 0.5663, 0.06461, 0.5946, 0.06664, 0.5885, 0.1082, 0.5659, 0.1058, 0.5659, 0.1058, 0.5885, 0.1082, 0.5804, 0.1492, 0.564, 0.1469, 0.564, 0.1469, 0.5804, 0.1492, 0.5693, 0.193, 0.5601, 0.1915, 0.5318, 0.02185, 0.5657, 0.01929, 0.5663, 0.06461, 0.5383, 0.06637, 0.5383, 0.06637, 0.5663, 0.06461, 0.5659, 0.1058, 0.5436, 0.1067, 0.5436, 0.1067, 0.5659, 0.1058, 0.564, 0.1469, 0.5478, 0.1471, 0.5478, 0.1471, 0.564, 0.1469, 0.5601, 0.1915, 0.5509, 0.1915, 0.4986, 0.02891, 0.5318, 0.02185, 0.5383, 0.06637, 0.5111, 0.07191, 0.5111, 0.07191, 0.5383, 0.06637, 0.5436, 0.1067, 0.522, 0.1108, 0.522, 0.1108, 0.5436, 0.1067, 0.5478, 0.1471, 0.5319, 0.1497, 0.5319, 0.1497, 0.5478, 0.1471, 0.5509, 0.1915, 0.5419, 0.1929, 0.4668, 0.04045, 0.4986, 0.02891, 0.5111, 0.07191, 0.4851, 0.08115, 0.4851, 0.08115, 0.5111, 0.07191, 0.522, 0.1108, 0.5013, 0.1179, 0.5013, 0.1179, 0.522, 0.1108, 0.5319, 0.1497, 0.5168, 0.1547, 0.5168, 0.1547, 0.5319, 0.1497, 0.5419, 0.1929, 0.5331, 0.1958, 0.4369, 0.05632, 0.4668, 0.04045, 0.4851, 0.08115, 0.4607, 0.09394, 0.4607, 0.09394, 0.4851, 0.08115, 0.5013, 0.1179, 0.4819, 0.1278, 0.4819, 0.1278, 0.5013, 0.1179, 0.5168, 0.1547, 0.5026, 0.1618, 0.5026, 0.1618, 0.5168, 0.1547, 0.5331, 0.1958, 0.525, 0.1999, 0.4096, 0.07625, 0.4369, 0.05632, 0.4607, 0.09394, 0.4385, 0.11, 0.4385, 0.11, 0.4607, 0.09394, 0.4819, 0.1278, 0.4643, 0.1404, 0.4643, 0.1404, 0.4819, 0.1278, 0.5026, 0.1618, 0.4897, 0.1709, 0.4897, 0.1709, 0.5026, 0.1618, 0.525, 0.1999, 0.5175, 0.2052, 0.3854, 0.09988, 0.4096, 0.07625, 0.4385, 0.11, 0.4189, 0.1291, 0.4189, 0.1291, 0.4385, 0.11, 0.4643, 0.1404, 0.4488, 0.1554, 0.4488, 0.1554, 0.4643, 0.1404, 0.4897, 0.1709, 0.4783, 0.1818, 0.4783, 0.1818, 0.4897, 0.1709, 0.5175, 0.2052, 0.5109, 0.2116, 0.3649, 0.1268, 0.3854, 0.09988, 0.4189, 0.1291, 0.4022, 0.1509, 0.4022, 0.1509, 0.4189, 0.1291, 0.4488, 0.1554, 0.4356, 0.1725, 0.4356, 0.1725, 0.4488, 0.1554, 0.4783, 0.1818, 0.4686, 0.1943, 0.4686, 0.1943, 0.4783, 0.1818, 0.5109, 0.2116, 0.5053, 0.2189, 0.3484, 0.1563, 0.3649, 0.1268, 0.4022, 0.1509, 0.3889, 0.1748, 0.3889, 0.1748, 0.4022, 0.1509, 0.4356, 0.1725, 0.4251, 0.1913, 0.4251, 0.1913, 0.4356, 0.1725, 0.4686, 0.1943, 0.4609, 0.208, 0.4609, 0.208, 0.4686, 0.1943, 0.5053, 0.2189, 0.5009, 0.2269, 0.3365, 0.188, 0.3484, 0.1563, 0.3889, 0.1748, 0.3792, 0.2004, 0.3792, 0.2004, 0.3889, 0.1748, 0.4251, 0.1913, 0.4174, 0.2115, 0.4174, 0.2115, 0.4251, 0.1913, 0.4609, 0.208, 0.4553, 0.2227, 0.4553, 0.2227, 0.4609, 0.208, 0.5009, 0.2269, 0.4977, 0.2355, 0.3292, 0.2211, 0.3365, 0.188, 0.3792, 0.2004, 0.3733, 0.2271, 0.3733, 0.2271, 0.3792, 0.2004, 0.4174, 0.2115, 0.4128, 0.2325, 0.4128, 0.2325, 0.4174, 0.2115, 0.4553, 0.2227, 0.452, 0.2381, 0.452, 0.2381, 0.4553, 0.2227, 0.4977, 0.2355, 0.4958, 0.2446, 0.3268, 0.2549, 0.3292, 0.2211, 0.3733, 0.2271, 0.3714, 0.2545, 0.3714, 0.2545, 0.3733, 0.2271, 0.4128, 0.2325, 0.4112, 0.2541, 0.4112, 0.2541, 0.4128, 0.2325, 0.452, 0.2381, 0.4509, 0.2539, 0.4509, 0.2539, 0.452, 0.2381, 0.4958, 0.2446, 0.4953, 0.2538, 0.3294, 0.2887, 0.3268, 0.2549, 0.3714, 0.2545, 0.3735, 0.2818, 0.3735, 0.2818, 0.3714, 0.2545, 0.4112, 0.2541, 0.4129, 0.2756, 0.4129, 0.2756, 0.4112, 0.2541, 0.4509, 0.2539, 0.4521, 0.2696, 0.4521, 0.2696, 0.4509, 0.2539, 0.4953, 0.2538, 0.4961, 0.263, 0.3369, 0.3219, 0.3294, 0.2887, 0.3735, 0.2818, 0.3795, 0.3086, 0.3795, 0.3086, 0.3735, 0.2818, 0.4129, 0.2756, 0.4177, 0.2968, 0.4177, 0.2968, 0.4129, 0.2756, 0.4521, 0.2696, 0.4557, 0.2851, 0.4557, 0.2851, 0.4521, 0.2696, 0.4961, 0.263, 0.4983, 0.272, 0.3491, 0.3536, 0.3369, 0.3219, 0.3795, 0.3086, 0.3894, 0.3343, 0.3894, 0.3343, 0.3795, 0.3086, 0.4177, 0.2968, 0.4255, 0.317, 0.4255, 0.317, 0.4177, 0.2968, 0.4557, 0.2851, 0.4615, 0.2999, 0.4615, 0.2999, 0.4557, 0.2851, 0.4983, 0.272, 0.5018, 0.2806, 0.3658, 0.3832, 0.3491, 0.3536, 0.3894, 0.3343, 0.4029, 0.3583, 0.4029, 0.3583, 0.3894, 0.3343, 0.4255, 0.317, 0.4362, 0.3359, 0.4362, 0.3359, 0.4255, 0.317, 0.4615, 0.2999, 0.4694, 0.3137, 0.4694, 0.3137, 0.4615, 0.2999, 0.5018, 0.2806, 0.5066, 0.2886, 0.3866, 0.4102, 0.3658, 0.3832, 0.4029, 0.3583, 0.4198, 0.3802, 0.4198, 0.3802, 0.4029, 0.3583, 0.4362, 0.3359, 0.4495, 0.3532, 0.4495, 0.3532, 0.4362, 0.3359, 0.4694, 0.3137, 0.4792, 0.3262, 0.4792, 0.3262, 0.4694, 0.3137, 0.5066, 0.2886, 0.5125, 0.2959, 0.411, 0.4339, 0.3866, 0.4102, 0.4198, 0.3802, 0.4396, 0.3994, 0.4396, 0.3994, 0.4198, 0.3802, 0.4495, 0.3532, 0.4653, 0.3683, 0.4653, 0.3683, 0.4495, 0.3532, 0.4792, 0.3262, 0.4909, 0.3373, 0.4909, 0.3373, 0.4792, 0.3262, 0.5125, 0.2959, 0.5194, 0.3022, 0.4385, 0.4539, 0.411, 0.4339, 0.4396, 0.3994, 0.462, 0.4157, 0.462, 0.4157, 0.4396, 0.3994, 0.4653, 0.3683, 0.4831, 0.3812, 0.4831, 0.3812, 0.4653, 0.3683, 0.4909, 0.3373, 0.5041, 0.3465, 0.5041, 0.3465, 0.4909, 0.3373, 0.5194, 0.3022, 0.5272, 0.3074, 0.4686, 0.4698, 0.4385, 0.4539, 0.462, 0.4157, 0.4866, 0.4287, 0.4866, 0.4287, 0.462, 0.4157, 0.4831, 0.3812, 0.5027, 0.3914, 0.5027, 0.3914, 0.4831, 0.3812, 0.5041, 0.3465, 0.5186, 0.3538, 0.5186, 0.3538, 0.5041, 0.3465, 0.5272, 0.3074, 0.5357, 0.3115, 0.5006, 0.4814, 0.4686, 0.4698, 0.4866, 0.4287, 0.5128, 0.4382, 0.5128, 0.4382, 0.4866, 0.4287, 0.5027, 0.3914, 0.5237, 0.3988, 0.5237, 0.3988, 0.5027, 0.3914, 0.5186, 0.3538, 0.5341, 0.359, 0.5341, 0.359, 0.5186, 0.3538, 0.5357, 0.3115, 0.5448, 0.3142, 0.5338, 0.4887, 0.5006, 0.4814, 0.5128, 0.4382, 0.5403, 0.444, 0.5403, 0.444, 0.5128, 0.4382, 0.5237, 0.3988, 0.5457, 0.4032, 0.5457, 0.4032, 0.5237, 0.3988, 0.5341, 0.359, 0.5504, 0.3618, 0.5504, 0.3618, 0.5341, 0.359, 0.5448, 0.3142, 0.5543, 0.3156, 0.5678, 0.4915, 0.5338, 0.4887, 0.5403, 0.444, 0.5684, 0.4463, 0.5684, 0.4463, 0.5403, 0.444, 0.5457, 0.4032, 0.5684, 0.4045, 0.5684, 0.4045, 0.5457, 0.4032, 0.5504, 0.3618, 0.5672, 0.3623, 0.5672, 0.3623, 0.5504, 0.3618, 0.5543, 0.3156, 0.5639, 0.3155, 0.6018, 0.4901, 0.5678, 0.4915, 0.5684, 0.4463, 0.597, 0.4448, 0.597, 0.4448, 0.5684, 0.4463, 0.5684, 0.4045, 0.5915, 0.4028, 0.5915, 0.4028, 0.5684, 0.4045, 0.5672, 0.3623, 0.5842, 0.3602, 0.5842, 0.3602, 0.5672, 0.3623, 0.5639, 0.3155, 0.5735, 0.3139, 0.6355, 0.4849, 0.6018, 0.4901, 0.597, 0.4448, 0.6256, 0.4399, 0.6256, 0.4399, 0.597, 0.4448, 0.5915, 0.4028, 0.6147, 0.3978, 0.6147, 0.3978, 0.5915, 0.4028, 0.5842, 0.3602, 0.6011, 0.3555, 0.6011, 0.3555, 0.5842, 0.3602, 0.5735, 0.3139, 0.5828, 0.3107, 0.6687, 0.4762, 0.6355, 0.4849, 0.6256, 0.4399, 0.6543, 0.4316, 0.6543, 0.4316, 0.6256, 0.4399, 0.6147, 0.3978, 0.6379, 0.3895, 0.6379, 0.3895, 0.6147, 0.3978, 0.6011, 0.3555, 0.6176, 0.3481, 0.6176, 0.3481, 0.6011, 0.3555, 0.5828, 0.3107, 0.5916, 0.3061, 0.7013, 0.4646, 0.6687, 0.4762, 0.6543, 0.4316, 0.683, 0.42, 0.683, 0.42, 0.6543, 0.4316, 0.6379, 0.3895, 0.661, 0.3778, 0.661, 0.3778, 0.6379, 0.3895, 0.6176, 0.3481, 0.6333, 0.3377, 0.6333, 0.3377, 0.6176, 0.3481, 0.5916, 0.3061, 0.5996, 0.2999, 0.7338, 0.451, 0.7013, 0.4646, 0.683, 0.42, 0.7122, 0.4051, 0.7122, 0.4051, 0.683, 0.42, 0.661, 0.3778, 0.6839, 0.3621, 0.6839, 0.3621, 0.661, 0.3778, 0.6333, 0.3377, 0.648, 0.3241, 0.648, 0.3241, 0.6333, 0.3377, 0.5996, 0.2999, 0.6064, 0.2923, 0.9025, 0.3211, 0.9025, 0.3286, 0.8918, 0.3286, 0.8918, 0.3211, 0.2966, 0.7216, 0.2626, 0.7088, 0.2696, 0.6913, 0.3027, 0.7028, 0.3027, 0.7028, 0.2696, 0.6913, 0.2766, 0.6734, 0.3073, 0.6833, 0.2626, 0.7088, 0.2307, 0.6939, 0.2391, 0.6773, 0.2696, 0.6913, 0.2696, 0.6913, 0.2391, 0.6773, 0.2476, 0.6606, 0.2766, 0.6734, 0.2307, 0.6939, 0.2004, 0.6767, 0.2101, 0.6611, 0.2391, 0.6773, 0.2391, 0.6773, 0.2101, 0.6611, 0.2202, 0.6448, 0.2476, 0.6606, 0.2004, 0.6767, 0.172, 0.6571, 0.1828, 0.6425, 0.2101, 0.6611, 0.2101, 0.6611, 0.1828, 0.6425, 0.1939, 0.6273, 0.2202, 0.6448, 0.172, 0.6571, 0.1456, 0.6355, 0.1575, 0.622, 0.1828, 0.6425, 0.1828, 0.6425, 0.1575, 0.622, 0.1696, 0.6081, 0.1939, 0.6273, 0.1456, 0.6355, 0.1216, 0.612, 0.1344, 0.5997, 0.1575, 0.622, 0.1575, 0.622, 0.1344, 0.5997, 0.1474, 0.5871, 0.1696, 0.6081, 0.1216, 0.612, 0.09983, 0.5869, 0.1136, 0.5758, 0.1344, 0.5997, 0.1344, 0.5997, 0.1136, 0.5758, 0.1275, 0.5647, 0.1474, 0.5871, 0.09983, 0.5869, 0.08042, 0.5602, 0.09487, 0.5505, 0.1136, 0.5758, 0.1136, 0.5758, 0.09487, 0.5505, 0.11, 0.5403, 0.1275, 0.5647, 0.08042, 0.5602, 0.06352, 0.5322, 0.07862, 0.5237, 0.09487, 0.5505, 0.09487, 0.5505, 0.07862, 0.5237, 0.09409, 0.515, 0.11, 0.5403, 0.06352, 0.5322, 0.0492, 0.5031, 0.06487, 0.496, 0.07862, 0.5237, 0.07862, 0.5237, 0.06487, 0.496, 0.08072, 0.4889, 0.09409, 0.515, 0.0492, 0.5031, 0.03741, 0.4732, 0.05344, 0.4675, 0.06487, 0.496, 0.06487, 0.496, 0.05344, 0.4675, 0.07016, 0.4617, 0.08072, 0.4889, 0.03741, 0.4732, 0.02832, 0.4426, 0.04463, 0.4383, 0.05344, 0.4675, 0.05344, 0.4675, 0.04463, 0.4383, 0.06138, 0.4339, 0.07016, 0.4617, 0.02832, 0.4426, 0.02191, 0.4117, 0.0383, 0.4089, 0.04463, 0.4383, 0.04463, 0.4383, 0.0383, 0.4089, 0.05509, 0.4059, 0.06138, 0.4339, 0.02191, 0.4117, 0.01819, 0.3808, 0.03455, 0.3794, 0.0383, 0.4089, 0.0383, 0.4089, 0.03455, 0.3794, 0.05127, 0.3779, 0.05509, 0.4059, 0.01819, 0.3808, 0.01715, 0.3501, 0.03345, 0.3501, 0.03455, 0.3794, 0.03455, 0.3794, 0.03345, 0.3501, 0.04991, 0.3502, 0.05127, 0.3779, 0.01715, 0.3501, 0.01865, 0.3197, 0.03471, 0.321, 0.03345, 0.3501, 0.03345, 0.3501, 0.03471, 0.321, 0.05144, 0.3225, 0.04991, 0.3502, 0.01865, 0.3197, 0.02276, 0.2897, 0.03854, 0.2923, 0.03471, 0.321, 0.03471, 0.321, 0.03854, 0.2923, 0.05471, 0.2951, 0.05144, 0.3225, 0.02276, 0.2897, 0.02932, 0.2604, 0.0447, 0.2644, 0.03854, 0.2923, 0.03854, 0.2923, 0.0447, 0.2644, 0.06024, 0.2685, 0.05471, 0.2951, 0.02932, 0.2604, 0.03819, 0.2321, 0.05303, 0.2373, 0.0447, 0.2644, 0.0447, 0.2644, 0.05303, 0.2373, 0.06846, 0.2428, 0.06024, 0.2685, 0.03819, 0.2321, 0.04941, 0.2048, 0.06364, 0.2111, 0.05303, 0.2373, 0.05303, 0.2373, 0.06364, 0.2111, 0.07827, 0.2177, 0.06846, 0.2428, 0.04941, 0.2048, 0.0627, 0.1788, 0.07616, 0.1863, 0.06364, 0.2111, 0.06364, 0.2111, 0.07616, 0.1863, 0.08997, 0.1939, 0.07827, 0.2177, 0.0627, 0.1788, 0.07795, 0.1544, 0.09056, 0.1629, 0.07616, 0.1863, 0.07616, 0.1863, 0.09056, 0.1629, 0.1035, 0.1715, 0.08997, 0.1939, 0.07795, 0.1544, 0.09502, 0.1317, 0.1068, 0.1412, 0.09056, 0.1629, 0.09056, 0.1629, 0.1068, 0.1412, 0.1186, 0.1508, 0.1035, 0.1715, 0.09502, 0.1317, 0.1138, 0.1107, 0.1246, 0.121, 0.1068, 0.1412, 0.1068, 0.1412, 0.1246, 0.121, 0.1357, 0.1317, 0.1186, 0.1508, 0.1138, 0.1107, 0.1341, 0.09145, 0.144, 0.1025, 0.1246, 0.121, 0.1246, 0.121, 0.144, 0.1025, 0.154, 0.1139, 0.1357, 0.1317, 0.1341, 0.09145, 0.1558, 0.07421, 0.1646, 0.08602, 0.144, 0.1025, 0.144, 0.1025, 0.1646, 0.08602, 0.1734, 0.09798, 0.154, 0.1139, 0.1558, 0.07421, 0.1787, 0.05893, 0.1863, 0.07129, 0.1646, 0.08602, 0.1646, 0.08602, 0.1863, 0.07129, 0.1943, 0.08421, 0.1734, 0.09798, 0.1787, 0.05893, 0.2026, 0.04578, 0.2092, 0.05863, 0.1863, 0.07129, 0.1863, 0.07129, 0.2092, 0.05863, 0.2159, 0.07183, 0.1943, 0.08421, 0.2026, 0.04578, 0.2272, 0.03482, 0.2326, 0.048, 0.2092, 0.05863, 0.2092, 0.05863, 0.2326, 0.048, 0.2381, 0.0615, 0.2159, 0.07183, 0.2272, 0.03482, 0.2524, 0.02609, 0.2566, 0.03953, 0.2326, 0.048, 0.2326, 0.048, 0.2566, 0.03953, 0.2608, 0.05326, 0.2381, 0.0615, 0.2524, 0.02609, 0.278, 0.01953, 0.281, 0.0333, 0.2566, 0.03953, 0.2566, 0.03953, 0.281, 0.0333, 0.2838, 0.04722, 0.2608, 0.05326, 0.278, 0.01953, 0.3046, 0.01471, 0.3065, 0.02925, 0.281, 0.0333, 0.281, 0.0333, 0.3065, 0.02925, 0.3073, 0.04395, 0.2838, 0.04722, 0.4582, 0.5109, 0.4847, 0.5162, 0.5096, 0.5265, 0.5321, 0.5415, 0.5512, 0.5606, 0.5661, 0.583, 0.5765, 0.608, 0.5817, 0.6344, 0.5817, 0.6614, 0.5765, 0.6879, 0.5661, 0.7128, 0.5512, 0.7353, 0.5321, 0.7543, 0.5096, 0.7693, 0.4847, 0.7797, 0.4582, 0.7849, 0.4313, 0.7849, 0.4048, 0.7797, 0.3799, 0.7693, 0.3574, 0.7543, 0.3383, 0.7353, 0.3233, 0.7128, 0.313, 0.6879, 0.3078, 0.6614, 0.3078, 0.6344, 0.313, 0.608, 0.3233, 0.583, 0.3383, 0.5606, 0.3574, 0.5415, 0.3799, 0.5265, 0.4048, 0.5162, 0.4313, 0.5109, 0.5934, 0.2181, 0.5883, 0.2119, 0.5936, 0.2065, 0.5998, 0.2138, 0.5883, 0.2119, 0.582, 0.2068, 0.5863, 0.2005, 0.5936, 0.2065, 0.582, 0.2068, 0.575, 0.2029, 0.5781, 0.196, 0.5863, 0.2005, 0.575, 0.2029, 0.5674, 0.2003, 0.5693, 0.193, 0.5781, 0.196, 0.5674, 0.2003, 0.5595, 0.199, 0.5601, 0.1915, 0.5693, 0.193, 0.5595, 0.199, 0.5515, 0.1989, 0.5509, 0.1915, 0.5601, 0.1915, 0.5515, 0.1989, 0.5436, 0.2002, 0.5419, 0.1929, 0.5509, 0.1915, 0.5436, 0.2002, 0.536, 0.2027, 0.5331, 0.1958, 0.5419, 0.1929, 0.536, 0.2027, 0.5288, 0.2063, 0.525, 0.1999, 0.5331, 0.1958, 0.5288, 0.2063, 0.5223, 0.2109, 0.5175, 0.2052, 0.525, 0.1999, 0.5223, 0.2109, 0.5165, 0.2166, 0.5109, 0.2116, 0.5175, 0.2052, 0.5165, 0.2166, 0.5116, 0.223, 0.5053, 0.2189, 0.5109, 0.2116, 0.5116, 0.223, 0.5077, 0.23, 0.5009, 0.2269, 0.5053, 0.2189, 0.5077, 0.23, 0.5049, 0.2376, 0.4977, 0.2355, 0.5009, 0.2269, 0.5049, 0.2376, 0.5033, 0.2456, 0.4958, 0.2446, 0.4977, 0.2355, 0.5033, 0.2456, 0.5029, 0.2537, 0.4953, 0.2538, 0.4958, 0.2446, 0.5029, 0.2537, 0.5036, 0.2618, 0.4961, 0.263, 0.4953, 0.2538, 0.5036, 0.2618, 0.5055, 0.2697, 0.4983, 0.272, 0.4961, 0.263, 0.5055, 0.2697, 0.5086, 0.2772, 0.5018, 0.2806, 0.4983, 0.272, 0.5086, 0.2772, 0.5128, 0.2843, 0.5066, 0.2886, 0.5018, 0.2806, 0.5128, 0.2843, 0.518, 0.2906, 0.5125, 0.2959, 0.5066, 0.2886, 0.518, 0.2906, 0.5241, 0.2962, 0.5194, 0.3022, 0.5125, 0.2959, 0.5241, 0.2962, 0.531, 0.3007, 0.5272, 0.3074, 0.5194, 0.3022, 0.531, 0.3007, 0.5385, 0.3043, 0.5357, 0.3115, 0.5272, 0.3074, 0.5385, 0.3043, 0.5465, 0.3066, 0.5448, 0.3142, 0.5357, 0.3115, 0.5465, 0.3066, 0.5548, 0.3078, 0.5543, 0.3156, 0.5448, 0.3142, 0.5548, 0.3078, 0.5632, 0.3076, 0.5639, 0.3155, 0.5543, 0.3156, 0.5632, 0.3076, 0.5716, 0.3062, 0.5735, 0.3139, 0.5639, 0.3155, 0.5716, 0.3062, 0.5796, 0.3034, 0.5828, 0.3107, 0.5735, 0.3139, 0.5796, 0.3034, 0.5872, 0.2993, 0.5916, 0.3061, 0.5828, 0.3107, 0.5872, 0.2993, 0.594, 0.2939, 0.5996, 0.2999, 0.5916, 0.3061, 0.594, 0.2939, 0.5998, 0.2874, 0.6064, 0.2923, 0.5996, 0.2999, 0.6642, 0.6212, 0.6614, 0.628, 0.6568, 0.6267, 0.66, 0.6189, 0.9025, 0.418, 0.9025, 0.4254, 0.8918, 0.4254, 0.8918, 0.418, 0.9025, 0.3137, 0.9025, 0.3211, 0.8918, 0.3211, 0.8918, 0.3137, 0.9025, 0.4105, 0.9025, 0.418, 0.8918, 0.418, 0.8918, 0.4105, 0.9025, 0.3062, 0.9025, 0.3137, 0.8918, 0.3137, 0.8918, 0.3062, 0.9025, 0.4031, 0.9025, 0.4105, 0.8918, 0.4105, 0.8918, 0.4031, 0.9025, 0.4999, 0.9025, 0.5074, 0.8918, 0.5074, 0.8918, 0.4999, 0.9025, 0.2988, 0.9025, 0.3062, 0.8918, 0.3062, 0.8918, 0.2988, 0.9025, 0.3956, 0.9025, 0.4031, 0.8918, 0.4031, 0.8918, 0.3956, 0.9025, 0.4925, 0.9025, 0.4999, 0.8918, 0.4999, 0.8918, 0.4925, 0.9025, 0.2913, 0.9025, 0.2988, 0.8918, 0.2988, 0.8918, 0.2913, 0.9025, 0.3882, 0.9025, 0.3956, 0.8918, 0.3956, 0.8918, 0.3882, 0.9025, 0.485, 0.9025, 0.4925, 0.8918, 0.4925, 0.8918, 0.485, 0.9025, 0.2839, 0.9025, 0.2913, 0.8918, 0.2913, 0.8918, 0.2839, 0.9025, 0.3807, 0.9025, 0.3882, 0.8918, 0.3882, 0.8918, 0.3807, 0.9025, 0.4776, 0.9025, 0.485, 0.8918, 0.485, 0.8918, 0.4776, 0.9025, 0.2764, 0.9025, 0.2839, 0.8918, 0.2839, 0.8918, 0.2764, 0.9025, 0.3733, 0.9025, 0.3807, 0.8918, 0.3807, 0.8918, 0.3733, 0.9025, 0.4701, 0.9025, 0.4776, 0.8918, 0.4776, 0.8918, 0.4701, 0.9025, 0.269, 0.9025, 0.2764, 0.8918, 0.2764, 0.8918, 0.269, 0.9025, 0.3658, 0.9025, 0.3733, 0.8918, 0.3733, 0.8918, 0.3658, 0.9025, 0.4627, 0.9025, 0.4701, 0.8918, 0.4701, 0.8918, 0.4627, 0.9025, 0.3584, 0.9025, 0.3658, 0.8918, 0.3658, 0.8918, 0.3584, 0.9025, 0.4552, 0.9025, 0.4627, 0.8918, 0.4627, 0.8918, 0.4552, 0.9025, 0.3509, 0.9025, 0.3584, 0.8918, 0.3584, 0.8918, 0.3509, 0.9025, 0.4478, 0.9025, 0.4552, 0.8918, 0.4552, 0.8918, 0.4478, 0.9025, 0.3435, 0.9025, 0.3509, 0.8918, 0.3509, 0.8918, 0.3435, 0.9025, 0.4403, 0.9025, 0.4478, 0.8918, 0.4478, 0.8918, 0.4403, 0.9025, 0.336, 0.9025, 0.3435, 0.8918, 0.3435, 0.8918, 0.336, 0.9025, 0.4329, 0.9025, 0.4403, 0.8918, 0.4403, 0.8918, 0.4329, 0.9025, 0.3286, 0.9025, 0.336, 0.8918, 0.336, 0.8918, 0.3286, 0.9025, 0.4254, 0.9025, 0.4329, 0.8918, 0.4329, 0.8918, 0.4254, 0.9084, 0.235, 0.9084, 0.2434, 0.8918, 0.2434, 0.8918, 0.235, 0.6642, 0.657, 0.6683, 0.6632, 0.6647, 0.6662, 0.66, 0.6592, 0.7355, 0.6428, 0.7355, 0.6353, 0.7403, 0.6349, 0.7403, 0.6433, 0.6683, 0.615, 0.6642, 0.6212, 0.66, 0.6189, 0.6647, 0.6119, 0.6614, 0.6501, 0.6642, 0.657, 0.66, 0.6592, 0.6568, 0.6515, 0.7341, 0.6501, 0.7355, 0.6428, 0.7403, 0.6433, 0.7387, 0.6515, 0.6736, 0.6097, 0.6683, 0.615, 0.6647, 0.6119, 0.6706, 0.606, 0.6599, 0.6428, 0.6614, 0.6501, 0.6568, 0.6515, 0.6552, 0.6433, 0.7312, 0.657, 0.7341, 0.6501, 0.7387, 0.6515, 0.7354, 0.6592, 0.6798, 0.6056, 0.6736, 0.6097, 0.6706, 0.606, 0.6776, 0.6014, 0.6599, 0.6353, 0.6599, 0.6428, 0.6552, 0.6433, 0.6552, 0.6349, 0.7271, 0.6632, 0.7312, 0.657, 0.7354, 0.6592, 0.7308, 0.6662, 0.6867, 0.6027, 0.6798, 0.6056, 0.6776, 0.6014, 0.6853, 0.5981, 0.6614, 0.628, 0.6599, 0.6353, 0.6552, 0.6349, 0.6568, 0.6267, 0.7218, 0.6685, 0.7271, 0.6632, 0.7308, 0.6662, 0.7249, 0.6721, 0.694, 0.6013, 0.6867, 0.6027, 0.6853, 0.5981, 0.6935, 0.5965, 0.7156, 0.6726, 0.7218, 0.6685, 0.7249, 0.6721, 0.7179, 0.6768, 0.7014, 0.6013, 0.694, 0.6013, 0.6935, 0.5965, 0.7019, 0.5965, 0.7088, 0.6754, 0.7156, 0.6726, 0.7179, 0.6768, 0.7101, 0.68, 0.7088, 0.6027, 0.7014, 0.6013, 0.7019, 0.5965, 0.7101, 0.5981, 0.7014, 0.6769, 0.7088, 0.6754, 0.7101, 0.68, 0.7019, 0.6816, 0.7156, 0.6056, 0.7088, 0.6027, 0.7101, 0.5981, 0.7179, 0.6014, 0.694, 0.6769, 0.7014, 0.6769, 0.7019, 0.6816, 0.6935, 0.6816, 0.7218, 0.6097, 0.7156, 0.6056, 0.7179, 0.6014, 0.7249, 0.606, 0.6867, 0.6754, 0.694, 0.6769, 0.6935, 0.6816, 0.6853, 0.68, 0.7271, 0.615, 0.7218, 0.6097, 0.7249, 0.606, 0.7308, 0.6119, 0.6798, 0.6726, 0.6867, 0.6754, 0.6853, 0.68, 0.6776, 0.6768, 0.7312, 0.6212, 0.7271, 0.615, 0.7308, 0.6119, 0.7354, 0.6189, 0.6736, 0.6685, 0.6798, 0.6726, 0.6776, 0.6768, 0.6706, 0.6721, 0.7341, 0.628, 0.7312, 0.6212, 0.7354, 0.6189, 0.7387, 0.6267, 0.6683, 0.6632, 0.6736, 0.6685, 0.6706, 0.6721, 0.6647, 0.6662, 0.7355, 0.6353, 0.7341, 0.628, 0.7387, 0.6267, 0.7403, 0.6349, 0.6552, 0.5577, 0.6552, 0.5493, 0.6568, 0.5411, 0.66, 0.5334, 0.6647, 0.5264, 0.6706, 0.5205, 0.6776, 0.5158, 0.6853, 0.5126, 0.6935, 0.5109, 0.7019, 0.5109, 0.7101, 0.5126, 0.7179, 0.5158, 0.7249, 0.5205, 0.7308, 0.5264, 0.7354, 0.5334, 0.7387, 0.5411, 0.7403, 0.5493, 0.7403, 0.5577, 0.7387, 0.5659, 0.7354, 0.5737, 0.7308, 0.5807, 0.7249, 0.5866, 0.7179, 0.5912, 0.7101, 0.5944, 0.7019, 0.5961, 0.6935, 0.5961, 0.6853, 0.5944, 0.6776, 0.5912, 0.6706, 0.5866, 0.6647, 0.5807, 0.66, 0.5737, 0.6568, 0.5659, 0.9084, 0.008596, 0.9084, 0.01698, 0.8918, 0.01698, 0.8918, 0.008596, 0.9084, 0.1176, 0.9084, 0.126, 0.8918, 0.126, 0.8918, 0.1176, 0.9084, 0.2266, 0.9084, 0.235, 0.8918, 0.235, 0.8918, 0.2266, 0.9084, 0.0002101, 0.9084, 0.008596, 0.8918, 0.008596, 0.8918, 0.0002101, 0.9084, 0.1092, 0.9084, 0.1176, 0.8918, 0.1176, 0.8918, 0.1092, 0.9084, 0.2182, 0.9084, 0.2266, 0.8918, 0.2266, 0.8918, 0.2182, 0.9084, 0.1008, 0.9084, 0.1092, 0.8918, 0.1092, 0.8918, 0.1008, 0.9084, 0.2098, 0.9084, 0.2182, 0.8918, 0.2182, 0.8918, 0.2098, 0.9084, 0.09245, 0.9084, 0.1008, 0.8918, 0.1008, 0.8918, 0.09245, 0.9084, 0.2015, 0.9084, 0.2098, 0.8918, 0.2098, 0.8918, 0.2015, 0.9084, 0.08406, 0.9084, 0.09245, 0.8918, 0.09245, 0.8918, 0.08406, 0.9084, 0.1931, 0.9084, 0.2015, 0.8918, 0.2015, 0.8918, 0.1931, 0.9084, 0.07568, 0.9084, 0.08406, 0.8918, 0.08406, 0.8918, 0.07568, 0.9084, 0.1847, 0.9084, 0.1931, 0.8918, 0.1931, 0.8918, 0.1847, 0.9084, 0.06729, 0.9084, 0.07568, 0.8918, 0.07568, 0.8918, 0.06729, 0.9084, 0.1763, 0.9084, 0.1847, 0.8918, 0.1847, 0.8918, 0.1763, 0.9084, 0.05891, 0.9084, 0.06729, 0.8918, 0.06729, 0.8918, 0.05891, 0.9084, 0.1679, 0.9084, 0.1763, 0.8918, 0.1763, 0.8918, 0.1679, 0.9084, 0.05052, 0.9084, 0.05891, 0.8918, 0.05891, 0.8918, 0.05052, 0.9084, 0.1595, 0.9084, 0.1679, 0.8918, 0.1679, 0.8918, 0.1595, 0.9084, 0.04214, 0.9084, 0.05052, 0.8918, 0.05052, 0.8918, 0.04214, 0.9084, 0.1511, 0.9084, 0.1595, 0.8918, 0.1595, 0.8918, 0.1511, 0.9084, 0.2602, 0.9084, 0.2685, 0.8918, 0.2685, 0.8918, 0.2602, 0.9084, 0.03375, 0.9084, 0.04214, 0.8918, 0.04214, 0.8918, 0.03375, 0.9084, 0.1428, 0.9084, 0.1511, 0.8918, 0.1511, 0.8918, 0.1428, 0.9084, 0.2518, 0.9084, 0.2602, 0.8918, 0.2602, 0.8918, 0.2518, 0.9084, 0.02537, 0.9084, 0.03375, 0.8918, 0.03375, 0.8918, 0.02537, 0.9084, 0.1344, 0.9084, 0.1428, 0.8918, 0.1428, 0.8918, 0.1344, 0.9084, 0.2434, 0.9084, 0.2518, 0.8918, 0.2518, 0.8918, 0.2434, 0.9084, 0.01698, 0.9084, 0.02537, 0.8918, 0.02537, 0.8918, 0.01698, 0.9084, 0.126, 0.9084, 0.1344, 0.8918, 0.1344, 0.8918, 0.126, 0.6566, 0.7088, 0.6552, 0.7161, 0.6552, 0.7235, 0.6566, 0.7308, 0.6594, 0.7377, 0.6636, 0.7439, 0.6688, 0.7491, 0.675, 0.7532, 0.6819, 0.7561, 0.6892, 0.7575, 0.6966, 0.7575, 0.7039, 0.7561, 0.7108, 0.7532, 0.7169, 0.7491, 0.7222, 0.7439, 0.7263, 0.7377, 0.7292, 0.7308, 0.7306, 0.7235, 0.7306, 0.7161, 0.7292, 0.7088, 0.7263, 0.7019, 0.7222, 0.6957, 0.7169, 0.6905, 0.7108, 0.6864, 0.7039, 0.6835, 0.6966, 0.6821, 0.6892, 0.6821, 0.6819, 0.6835, 0.675, 0.6864, 0.6688, 0.6905, 0.6636, 0.6957, 0.6594, 0.7019, 0.5844, 0.664, 0.6377, 0.6574, 0.6371, 0.6514, 0.5836, 0.6566, 0.5879, 0.5678, 0.6406, 0.5782, 0.6419, 0.5722, 0.5895, 0.5605, 0.5854, 0.6713, 0.6386, 0.6635, 0.6377, 0.6574, 0.5844, 0.664, 0.5866, 0.5751, 0.6395, 0.5842, 0.6406, 0.5782, 0.5879, 0.5678, 0.5866, 0.6787, 0.6395, 0.6696, 0.6386, 0.6635, 0.5854, 0.6713, 0.5854, 0.5825, 0.6386, 0.5903, 0.6395, 0.5842, 0.5866, 0.5751, 0.5879, 0.686, 0.6406, 0.6756, 0.6395, 0.6696, 0.5866, 0.6787, 0.5844, 0.5898, 0.6377, 0.5963, 0.6386, 0.5903, 0.5854, 0.5825, 0.5895, 0.6933, 0.6419, 0.6816, 0.6406, 0.6756, 0.5879, 0.686, 0.5836, 0.5972, 0.6371, 0.6024, 0.6377, 0.5963, 0.5844, 0.5898, 0.5912, 0.7005, 0.6433, 0.6875, 0.6419, 0.6816, 0.5895, 0.6933, 0.583, 0.6046, 0.6365, 0.6085, 0.6371, 0.6024, 0.5836, 0.5972, 0.5931, 0.7077, 0.6448, 0.6935, 0.6433, 0.6875, 0.5912, 0.7005, 0.5825, 0.612, 0.6362, 0.6147, 0.6365, 0.6085, 0.583, 0.6046, 0.6023, 0.5179, 0.6525, 0.537, 0.6547, 0.5314, 0.605, 0.5109, 0.5951, 0.7148, 0.6465, 0.6994, 0.6448, 0.6935, 0.5931, 0.7077, 0.5823, 0.6195, 0.6359, 0.6208, 0.6362, 0.6147, 0.5825, 0.612, 0.5997, 0.5248, 0.6504, 0.5428, 0.6525, 0.537, 0.6023, 0.5179, 0.5973, 0.7219, 0.6484, 0.7052, 0.6465, 0.6994, 0.5951, 0.7148, 0.5822, 0.6269, 0.6359, 0.6269, 0.6359, 0.6208, 0.5823, 0.6195, 0.5973, 0.5319, 0.6484, 0.5486, 0.6504, 0.5428, 0.5997, 0.5248, 0.5997, 0.729, 0.6504, 0.711, 0.6484, 0.7052, 0.5973, 0.7219, 0.5823, 0.6343, 0.6359, 0.633, 0.6359, 0.6269, 0.5822, 0.6269, 0.5951, 0.539, 0.6465, 0.5544, 0.6484, 0.5486, 0.5973, 0.5319, 0.6023, 0.7359, 0.6525, 0.7167, 0.6504, 0.711, 0.5997, 0.729, 0.5825, 0.6418, 0.6362, 0.6391, 0.6359, 0.633, 0.5823, 0.6343, 0.5931, 0.5461, 0.6448, 0.5603, 0.6465, 0.5544, 0.5951, 0.539, 0.605, 0.7428, 0.6547, 0.7224, 0.6525, 0.7167, 0.6023, 0.7359, 0.583, 0.6492, 0.6365, 0.6453, 0.6362, 0.6391, 0.5825, 0.6418, 0.5912, 0.5533, 0.6433, 0.5662, 0.6448, 0.5603, 0.5931, 0.5461, 0.5836, 0.6566, 0.6371, 0.6514, 0.6365, 0.6453, 0.583, 0.6492, 0.5895, 0.5605, 0.6419, 0.5722, 0.6433, 0.5662, 0.5912, 0.5533, 0.6742, 0.4943, 0.6687, 0.4762, 0.7013, 0.4646, 0.7081, 0.4824, 0.6734, 0.0187, 0.6671, 0.037, 0.6337, 0.02716, 0.6381, 0.008448, 0.7076, 0.03216, 0.6999, 0.05009, 0.6671, 0.037, 0.6734, 0.0187, 0.278, 0.01953, 0.2749, 0.005336, 0.3018, 0.0002101, 0.3046, 0.01471, 0.6394, 0.5035, 0.6355, 0.4849, 0.6687, 0.4762, 0.6742, 0.4943, 0.6036, 0.509, 0.6018, 0.4901, 0.6355, 0.4849, 0.6394, 0.5035, 0.5673, 0.5105, 0.5678, 0.4915, 0.6018, 0.4901, 0.6036, 0.509, 0.531, 0.5075, 0.5338, 0.4887, 0.5678, 0.4915, 0.5673, 0.5105, 0.4953, 0.4998, 0.5006, 0.4814, 0.5338, 0.4887, 0.531, 0.5075, 0.4608, 0.4873, 0.4686, 0.4698, 0.5006, 0.4814, 0.4953, 0.4998, 0.4284, 0.4701, 0.4385, 0.4539, 0.4686, 0.4698, 0.4608, 0.4873, 0.3986, 0.4485, 0.411, 0.4339, 0.4385, 0.4539, 0.4284, 0.4701, 0.3723, 0.4229, 0.3866, 0.4102, 0.411, 0.4339, 0.3986, 0.4485, 0.3498, 0.3938, 0.3658, 0.3832, 0.3866, 0.4102, 0.3723, 0.4229, 0.3318, 0.3617, 0.3491, 0.3536, 0.3658, 0.3832, 0.3498, 0.3938, 0.3186, 0.3274, 0.3369, 0.3219, 0.3491, 0.3536, 0.3318, 0.3617, 0.3105, 0.2915, 0.3294, 0.2887, 0.3369, 0.3219, 0.3186, 0.3274, 0.3078, 0.2549, 0.3268, 0.2549, 0.3294, 0.2887, 0.3105, 0.2915, 0.3103, 0.2183, 0.3292, 0.2211, 0.3268, 0.2549, 0.3078, 0.2549, 0.3182, 0.1825, 0.3365, 0.188, 0.3292, 0.2211, 0.3103, 0.2183, 0.3312, 0.1483, 0.3484, 0.1563, 0.3365, 0.188, 0.3182, 0.1825, 0.349, 0.1163, 0.3649, 0.1268, 0.3484, 0.1563, 0.3312, 0.1483, 0.3712, 0.08725, 0.3854, 0.09988, 0.3649, 0.1268, 0.349, 0.1163, 0.3973, 0.06172, 0.4096, 0.07625, 0.3854, 0.09988, 0.3712, 0.08725, 0.4268, 0.04019, 0.4369, 0.05632, 0.4096, 0.07625, 0.3973, 0.06172, 0.4591, 0.02307, 0.4668, 0.04045, 0.4369, 0.05632, 0.4268, 0.04019, 0.4934, 0.01062, 0.4986, 0.02891, 0.4668, 0.04045, 0.4591, 0.02307, 0.5291, 0.002998, 0.5318, 0.02185, 0.4986, 0.02891, 0.4934, 0.01062, 0.5655, 0.0002101, 0.5657, 0.01929, 0.5318, 0.02185, 0.5291, 0.002998, 0.602, 0.002124, 0.5998, 0.02114, 0.5657, 0.01929, 0.5655, 0.0002101, 0.6381, 0.008448, 0.6337, 0.02716, 0.5998, 0.02114, 0.602, 0.002124, 0.7412, 0.0476, 0.7329, 0.06569, 0.6999, 0.05009, 0.7076, 0.03216, 0.7417, 0.03145, 0.7417, 0.0002101, 0.8914, 0.0002105, 0.8914, 0.03145, 0.7417, 0.9373, 0.7417, 0.9061, 0.8914, 0.9061, 0.8914, 0.9373, 0.7417, 0.9686, 0.7417, 0.9373, 0.8914, 0.9373, 0.8914, 0.9686, 0.7417, 0.06268, 0.7417, 0.03145, 0.8914, 0.03145, 0.8914, 0.06268, 0.7417, 0.09392, 0.7417, 0.06268, 0.8914, 0.06268, 0.8914, 0.09392, 0.7417, 0.1252, 0.7417, 0.09392, 0.8914, 0.09392, 0.8914, 0.1252, 0.7417, 0.1564, 0.7417, 0.1252, 0.8914, 0.1252, 0.8914, 0.1564, 0.7417, 0.1876, 0.7417, 0.1564, 0.8914, 0.1564, 0.8914, 0.1876, 0.7417, 0.2189, 0.7417, 0.1876, 0.8914, 0.1876, 0.8914, 0.2189, 0.7417, 0.2501, 0.7417, 0.2189, 0.8914, 0.2189, 0.8914, 0.2501, 0.7417, 0.2813, 0.7417, 0.2501, 0.8914, 0.2501, 0.8914, 0.2813, 0.7417, 0.3126, 0.7417, 0.2813, 0.8914, 0.2813, 0.8914, 0.3126, 0.7417, 0.3438, 0.7417, 0.3126, 0.8914, 0.3126, 0.8914, 0.3438, 0.7417, 0.3751, 0.7417, 0.3438, 0.8914, 0.3438, 0.8914, 0.3751, 0.7417, 0.4063, 0.7417, 0.3751, 0.8914, 0.3751, 0.8914, 0.4063, 0.7417, 0.4375, 0.7417, 0.4063, 0.8914, 0.4063, 0.8914, 0.4375, 0.7417, 0.4688, 0.7417, 0.4375, 0.8914, 0.4375, 0.8914, 0.4688, 0.7417, 0.5, 0.7417, 0.4688, 0.8914, 0.4688, 0.8914, 0.5, 0.7417, 0.5312, 0.7417, 0.5, 0.8914, 0.5, 0.8914, 0.5312, 0.7417, 0.5625, 0.7417, 0.5312, 0.8914, 0.5312, 0.8914, 0.5625, 0.7417, 0.5937, 0.7417, 0.5625, 0.8914, 0.5625, 0.8914, 0.5937, 0.7417, 0.6249, 0.7417, 0.5937, 0.8914, 0.5937, 0.8914, 0.6249, 0.7417, 0.6562, 0.7417, 0.6249, 0.8914, 0.6249, 0.8914, 0.6562, 0.7417, 0.6874, 0.7417, 0.6562, 0.8914, 0.6562, 0.8914, 0.6874, 0.7417, 0.7187, 0.7417, 0.6874, 0.8914, 0.6874, 0.8914, 0.7187, 0.7417, 0.7499, 0.7417, 0.7187, 0.8914, 0.7187, 0.8914, 0.7499, 0.7417, 0.7811, 0.7417, 0.7499, 0.8914, 0.7499, 0.8914, 0.7811, 0.7417, 0.8124, 0.7417, 0.7811, 0.8914, 0.7811, 0.8914, 0.8124, 0.7417, 0.8436, 0.7417, 0.8124, 0.8914, 0.8124, 0.8914, 0.8436, 0.7417, 0.8748, 0.7417, 0.8436, 0.8914, 0.8436, 0.8914, 0.8748, 0.7417, 0.9061, 0.7417, 0.8748, 0.8914, 0.8748, 0.8914, 0.9061, 0.7417, 0.9998, 0.7417, 0.9686, 0.8914, 0.9686, 0.8914, 0.9998, 0.7081, 0.4824, 0.7013, 0.4646, 0.7338, 0.451, 0.7412, 0.4689])
me_cylinder.update()

# ---- objects
ob_cylinder = bpy.data.objects.new('Cylinder', me_cylinder)

# ---- transforms, parenting, visibility, modifiers, constraints
ob_cylinder.location = (0.0, 0.0, 0.0)
ob_cylinder.lineart.crease_threshold = 0.0
_m = ob_cylinder.modifiers.new('Auto Smooth', 'NODES')
_m.node_group = ng_auto_smooth
_gi = [s.identifier for s in ng_auto_smooth.interface.items_tree if s.item_type == 'SOCKET' and s.in_out == 'INPUT']
_m[_gi[1]] = 0.5236  # Angle

# ---- collection membership
col_collection.objects.link(ob_cylinder)

# ---- scene / render settings (as saved in the file)
scene.frame_start = 1; scene.frame_end = 250; scene.frame_set(1)
scene.render.engine = 'BLENDER_EEVEE_NEXT'
scene.cycles.use_denoising = False
scene.cycles.samples = 128
scene.cycles.sampling_pattern = 'TABULATED_SOBOL'
scene.cycles.use_adaptive_sampling = False
scene.cycles.use_light_tree = False
scene.view_settings.view_transform = 'Filmic'
bpy.context.view_layer.update()

# ---- added for rendering (the .blend has no active camera and no usable light): camera, sun
cam_auto = bpy.data.cameras.new('AutoCamera')
cam_auto.lens = 50.0
cam_auto.sensor_width = 36.0
cam_auto.clip_end = 1000.0
ob_auto_camera = bpy.data.objects.new('AutoCamera', cam_auto)
scene.collection.objects.link(ob_auto_camera)
ob_auto_camera.location = (3.46008, -4.1521, 3.99133)
ob_auto_camera.rotation_euler = (1.09748, -7.21219e-08, 0.694738)
scene.camera = ob_auto_camera
light_auto_sun = bpy.data.lights.new('AutoSun', 'SUN')
light_auto_sun.energy = 3.0
light_auto_sun.angle = 0.0523599
ob_auto_sun = bpy.data.objects.new('AutoSun', light_auto_sun)
scene.collection.objects.link(ob_auto_sun)
ob_auto_sun.rotation_euler = (0.872665, 0.174533, 0.523599)
bpy.context.view_layer.update()
